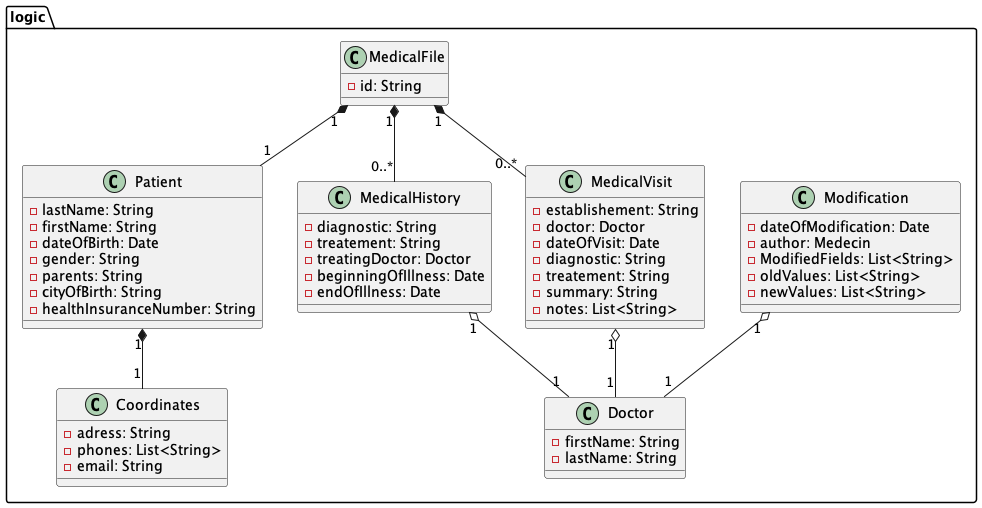

The diagram above was rendered by PlantUML. Its source (embedded in the PNG):
@startuml

package "logic"{

class Patient {
  -lastName: String
  -firstName: String
  -dateOfBirth: Date
  -gender: String
  -parents: String
  -cityOfBirth: String
  -healthInsuranceNumber: String
}

class Coordinates {
  -adress: String
  -phones: List<String>
  -email: String
}

class MedicalHistory {
  -diagnostic: String
  -treatement: String
  -treatingDoctor: Doctor
  -beginningOfIllness: Date
  -endOfIllness: Date
}

class MedicalVisit {
  -establishement: String
  -doctor: Doctor
  -dateOfVisit: Date
  -diagnostic: String
  -treatement: String
  -summary: String
  -notes: List<String>
}

class MedicalFile {
  -id: String
}

class Doctor {
  -firstName: String
  -lastName: String
}

class Modification {
  -dateOfModification: Date
  -author: Medecin
  -ModifiedFields: List<String>
  -oldValues: List<String>
  -newValues: List<String>
}
}

' medical file has a patient and a list of medical visits and medical history
Patient "1" *-- "1" Coordinates

MedicalFile "1" *-- "1" Patient
MedicalFile "1" *-- "0..*" MedicalVisit
MedicalFile "1" *-- "0..*" MedicalHistory

MedicalVisit "1" o-- "1" Doctor
MedicalHistory "1" o-- "1" Doctor
Modification "1" o-- "1" Doctor


@enduml